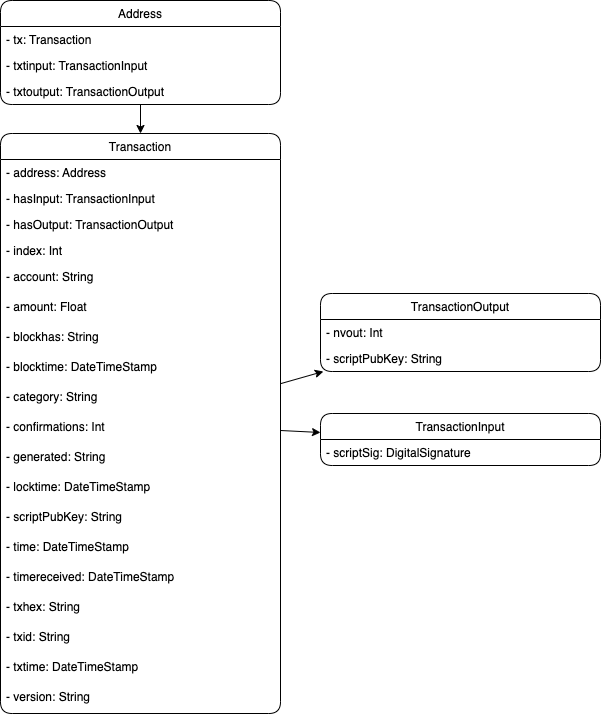

The diagram above was exported from draw.io. Its source (the exported page's mxGraphModel, read from the mxfile embedded in the PNG):
<mxGraphModel dx="1370" dy="-252" grid="0" gridSize="10" guides="1" tooltips="1" connect="1" arrows="1" fold="1" page="1" pageScale="1" pageWidth="850" pageHeight="1100" background="#ffffff" math="0" shadow="0">
  <root>
    <mxCell id="29jAa87hSfuYhij4gdrL-0" />
    <mxCell id="29jAa87hSfuYhij4gdrL-1" parent="29jAa87hSfuYhij4gdrL-0" />
    <mxCell id="V_4jFWZrvhPJ4FtExQOL-0" style="edgeStyle=none;html=1;strokeColor=#000000;curved=1;" edge="1" parent="29jAa87hSfuYhij4gdrL-1" source="V_4jFWZrvhPJ4FtExQOL-1" target="V_4jFWZrvhPJ4FtExQOL-7">
      <mxGeometry relative="1" as="geometry">
        <mxPoint x="260" y="2643" as="targetPoint" />
      </mxGeometry>
    </mxCell>
    <mxCell id="V_4jFWZrvhPJ4FtExQOL-1" value="Address" style="swimlane;fontStyle=0;childLayout=stackLayout;horizontal=1;startSize=26;fillColor=default;horizontalStack=0;resizeParent=1;resizeParentMax=0;resizeLast=0;collapsible=1;marginBottom=0;rounded=1;shadow=0;sketch=0;glass=0;swimlaneFillColor=default;" vertex="1" parent="29jAa87hSfuYhij4gdrL-1">
      <mxGeometry x="120" y="1200" width="280" height="104" as="geometry" />
    </mxCell>
    <mxCell id="V_4jFWZrvhPJ4FtExQOL-2" value="- tx: Transaction" style="text;strokeColor=none;fillColor=none;align=left;verticalAlign=top;spacingLeft=4;spacingRight=4;overflow=hidden;rotatable=0;points=[[0,0.5],[1,0.5]];portConstraint=eastwest;" vertex="1" parent="V_4jFWZrvhPJ4FtExQOL-1">
      <mxGeometry y="26" width="280" height="26" as="geometry" />
    </mxCell>
    <mxCell id="V_4jFWZrvhPJ4FtExQOL-3" value="- txtinput: TransactionInput" style="text;strokeColor=none;fillColor=none;align=left;verticalAlign=top;spacingLeft=4;spacingRight=4;overflow=hidden;rotatable=0;points=[[0,0.5],[1,0.5]];portConstraint=eastwest;" vertex="1" parent="V_4jFWZrvhPJ4FtExQOL-1">
      <mxGeometry y="52" width="280" height="26" as="geometry" />
    </mxCell>
    <mxCell id="V_4jFWZrvhPJ4FtExQOL-4" value="- txtoutput: TransactionOutput" style="text;strokeColor=none;fillColor=none;align=left;verticalAlign=top;spacingLeft=4;spacingRight=4;overflow=hidden;rotatable=0;points=[[0,0.5],[1,0.5]];portConstraint=eastwest;" vertex="1" parent="V_4jFWZrvhPJ4FtExQOL-1">
      <mxGeometry y="78" width="280" height="26" as="geometry" />
    </mxCell>
    <mxCell id="V_4jFWZrvhPJ4FtExQOL-5" style="edgeStyle=none;html=1;strokeColor=#000000;curved=1;" edge="1" parent="29jAa87hSfuYhij4gdrL-1" source="V_4jFWZrvhPJ4FtExQOL-7" target="V_4jFWZrvhPJ4FtExQOL-27">
      <mxGeometry relative="1" as="geometry" />
    </mxCell>
    <mxCell id="V_4jFWZrvhPJ4FtExQOL-6" style="edgeStyle=none;html=1;strokeColor=#000000;curved=1;" edge="1" parent="29jAa87hSfuYhij4gdrL-1" source="V_4jFWZrvhPJ4FtExQOL-7" target="V_4jFWZrvhPJ4FtExQOL-29">
      <mxGeometry relative="1" as="geometry" />
    </mxCell>
    <mxCell id="V_4jFWZrvhPJ4FtExQOL-7" value="Transaction" style="swimlane;fontStyle=0;childLayout=stackLayout;horizontal=1;startSize=26;fillColor=default;horizontalStack=0;resizeParent=1;resizeParentMax=0;resizeLast=0;collapsible=1;marginBottom=0;rounded=1;shadow=0;sketch=0;glass=0;swimlaneFillColor=default;" vertex="1" parent="29jAa87hSfuYhij4gdrL-1">
      <mxGeometry x="120" y="1333" width="280" height="580" as="geometry" />
    </mxCell>
    <mxCell id="V_4jFWZrvhPJ4FtExQOL-8" value="- address: Address" style="text;strokeColor=none;fillColor=none;align=left;verticalAlign=top;spacingLeft=4;spacingRight=4;overflow=hidden;rotatable=0;points=[[0,0.5],[1,0.5]];portConstraint=eastwest;" vertex="1" parent="V_4jFWZrvhPJ4FtExQOL-7">
      <mxGeometry y="26" width="280" height="26" as="geometry" />
    </mxCell>
    <mxCell id="V_4jFWZrvhPJ4FtExQOL-9" value="- hasInput: TransactionInput" style="text;strokeColor=none;fillColor=none;align=left;verticalAlign=top;spacingLeft=4;spacingRight=4;overflow=hidden;rotatable=0;points=[[0,0.5],[1,0.5]];portConstraint=eastwest;" vertex="1" parent="V_4jFWZrvhPJ4FtExQOL-7">
      <mxGeometry y="52" width="280" height="26" as="geometry" />
    </mxCell>
    <mxCell id="V_4jFWZrvhPJ4FtExQOL-10" value="- hasOutput: TransactionOutput" style="text;strokeColor=none;fillColor=none;align=left;verticalAlign=top;spacingLeft=4;spacingRight=4;overflow=hidden;rotatable=0;points=[[0,0.5],[1,0.5]];portConstraint=eastwest;" vertex="1" parent="V_4jFWZrvhPJ4FtExQOL-7">
      <mxGeometry y="78" width="280" height="26" as="geometry" />
    </mxCell>
    <mxCell id="V_4jFWZrvhPJ4FtExQOL-11" value="- index: Int" style="text;strokeColor=none;fillColor=none;align=left;verticalAlign=top;spacingLeft=4;spacingRight=4;overflow=hidden;rotatable=0;points=[[0,0.5],[1,0.5]];portConstraint=eastwest;" vertex="1" parent="V_4jFWZrvhPJ4FtExQOL-7">
      <mxGeometry y="104" width="280" height="26" as="geometry" />
    </mxCell>
    <mxCell id="V_4jFWZrvhPJ4FtExQOL-12" value="- account: String" style="text;strokeColor=none;fillColor=none;align=left;verticalAlign=top;spacingLeft=4;spacingRight=4;overflow=hidden;rotatable=0;points=[[0,0.5],[1,0.5]];portConstraint=eastwest;" vertex="1" parent="V_4jFWZrvhPJ4FtExQOL-7">
      <mxGeometry y="130" width="280" height="30" as="geometry" />
    </mxCell>
    <mxCell id="V_4jFWZrvhPJ4FtExQOL-13" value="- amount: Float" style="text;strokeColor=none;fillColor=none;align=left;verticalAlign=top;spacingLeft=4;spacingRight=4;overflow=hidden;rotatable=0;points=[[0,0.5],[1,0.5]];portConstraint=eastwest;" vertex="1" parent="V_4jFWZrvhPJ4FtExQOL-7">
      <mxGeometry y="160" width="280" height="30" as="geometry" />
    </mxCell>
    <mxCell id="V_4jFWZrvhPJ4FtExQOL-14" value="- blockhas: String" style="text;strokeColor=none;fillColor=none;align=left;verticalAlign=top;spacingLeft=4;spacingRight=4;overflow=hidden;rotatable=0;points=[[0,0.5],[1,0.5]];portConstraint=eastwest;" vertex="1" parent="V_4jFWZrvhPJ4FtExQOL-7">
      <mxGeometry y="190" width="280" height="30" as="geometry" />
    </mxCell>
    <mxCell id="V_4jFWZrvhPJ4FtExQOL-15" value="- blocktime: DateTimeStamp" style="text;strokeColor=none;fillColor=none;align=left;verticalAlign=top;spacingLeft=4;spacingRight=4;overflow=hidden;rotatable=0;points=[[0,0.5],[1,0.5]];portConstraint=eastwest;" vertex="1" parent="V_4jFWZrvhPJ4FtExQOL-7">
      <mxGeometry y="220" width="280" height="30" as="geometry" />
    </mxCell>
    <mxCell id="V_4jFWZrvhPJ4FtExQOL-16" value="- category: String" style="text;strokeColor=none;fillColor=none;align=left;verticalAlign=top;spacingLeft=4;spacingRight=4;overflow=hidden;rotatable=0;points=[[0,0.5],[1,0.5]];portConstraint=eastwest;" vertex="1" parent="V_4jFWZrvhPJ4FtExQOL-7">
      <mxGeometry y="250" width="280" height="30" as="geometry" />
    </mxCell>
    <mxCell id="V_4jFWZrvhPJ4FtExQOL-17" value="- confirmations: Int" style="text;strokeColor=none;fillColor=none;align=left;verticalAlign=top;spacingLeft=4;spacingRight=4;overflow=hidden;rotatable=0;points=[[0,0.5],[1,0.5]];portConstraint=eastwest;" vertex="1" parent="V_4jFWZrvhPJ4FtExQOL-7">
      <mxGeometry y="280" width="280" height="30" as="geometry" />
    </mxCell>
    <mxCell id="V_4jFWZrvhPJ4FtExQOL-18" value="- generated: String" style="text;strokeColor=none;fillColor=none;align=left;verticalAlign=top;spacingLeft=4;spacingRight=4;overflow=hidden;rotatable=0;points=[[0,0.5],[1,0.5]];portConstraint=eastwest;" vertex="1" parent="V_4jFWZrvhPJ4FtExQOL-7">
      <mxGeometry y="310" width="280" height="30" as="geometry" />
    </mxCell>
    <mxCell id="V_4jFWZrvhPJ4FtExQOL-19" value="- locktime: DateTimeStamp" style="text;strokeColor=none;fillColor=none;align=left;verticalAlign=top;spacingLeft=4;spacingRight=4;overflow=hidden;rotatable=0;points=[[0,0.5],[1,0.5]];portConstraint=eastwest;" vertex="1" parent="V_4jFWZrvhPJ4FtExQOL-7">
      <mxGeometry y="340" width="280" height="30" as="geometry" />
    </mxCell>
    <mxCell id="V_4jFWZrvhPJ4FtExQOL-20" value="- scriptPubKey: String" style="text;strokeColor=none;fillColor=none;align=left;verticalAlign=top;spacingLeft=4;spacingRight=4;overflow=hidden;rotatable=0;points=[[0,0.5],[1,0.5]];portConstraint=eastwest;" vertex="1" parent="V_4jFWZrvhPJ4FtExQOL-7">
      <mxGeometry y="370" width="280" height="30" as="geometry" />
    </mxCell>
    <mxCell id="V_4jFWZrvhPJ4FtExQOL-21" value="- time: DateTimeStamp" style="text;strokeColor=none;fillColor=none;align=left;verticalAlign=top;spacingLeft=4;spacingRight=4;overflow=hidden;rotatable=0;points=[[0,0.5],[1,0.5]];portConstraint=eastwest;" vertex="1" parent="V_4jFWZrvhPJ4FtExQOL-7">
      <mxGeometry y="400" width="280" height="30" as="geometry" />
    </mxCell>
    <mxCell id="V_4jFWZrvhPJ4FtExQOL-22" value="- timereceived: DateTimeStamp" style="text;strokeColor=none;fillColor=none;align=left;verticalAlign=top;spacingLeft=4;spacingRight=4;overflow=hidden;rotatable=0;points=[[0,0.5],[1,0.5]];portConstraint=eastwest;" vertex="1" parent="V_4jFWZrvhPJ4FtExQOL-7">
      <mxGeometry y="430" width="280" height="30" as="geometry" />
    </mxCell>
    <mxCell id="V_4jFWZrvhPJ4FtExQOL-23" value="- txhex: String&#10;" style="text;strokeColor=none;fillColor=none;align=left;verticalAlign=top;spacingLeft=4;spacingRight=4;overflow=hidden;rotatable=0;points=[[0,0.5],[1,0.5]];portConstraint=eastwest;" vertex="1" parent="V_4jFWZrvhPJ4FtExQOL-7">
      <mxGeometry y="460" width="280" height="30" as="geometry" />
    </mxCell>
    <mxCell id="V_4jFWZrvhPJ4FtExQOL-24" value="- txid: String" style="text;strokeColor=none;fillColor=none;align=left;verticalAlign=top;spacingLeft=4;spacingRight=4;overflow=hidden;rotatable=0;points=[[0,0.5],[1,0.5]];portConstraint=eastwest;" vertex="1" parent="V_4jFWZrvhPJ4FtExQOL-7">
      <mxGeometry y="490" width="280" height="30" as="geometry" />
    </mxCell>
    <mxCell id="V_4jFWZrvhPJ4FtExQOL-25" value="- txtime: DateTimeStamp" style="text;strokeColor=none;fillColor=none;align=left;verticalAlign=top;spacingLeft=4;spacingRight=4;overflow=hidden;rotatable=0;points=[[0,0.5],[1,0.5]];portConstraint=eastwest;" vertex="1" parent="V_4jFWZrvhPJ4FtExQOL-7">
      <mxGeometry y="520" width="280" height="30" as="geometry" />
    </mxCell>
    <mxCell id="V_4jFWZrvhPJ4FtExQOL-26" value="- version: String" style="text;strokeColor=none;fillColor=none;align=left;verticalAlign=top;spacingLeft=4;spacingRight=4;overflow=hidden;rotatable=0;points=[[0,0.5],[1,0.5]];portConstraint=eastwest;" vertex="1" parent="V_4jFWZrvhPJ4FtExQOL-7">
      <mxGeometry y="550" width="280" height="30" as="geometry" />
    </mxCell>
    <mxCell id="V_4jFWZrvhPJ4FtExQOL-27" value="TransactionInput" style="swimlane;fontStyle=0;childLayout=stackLayout;horizontal=1;startSize=26;fillColor=default;horizontalStack=0;resizeParent=1;resizeParentMax=0;resizeLast=0;collapsible=1;marginBottom=0;rounded=1;shadow=0;sketch=0;glass=0;swimlaneFillColor=default;" vertex="1" parent="29jAa87hSfuYhij4gdrL-1">
      <mxGeometry x="440" y="1613" width="280" height="52" as="geometry" />
    </mxCell>
    <mxCell id="V_4jFWZrvhPJ4FtExQOL-28" value="- scriptSig: DigitalSignature" style="text;strokeColor=none;fillColor=none;align=left;verticalAlign=top;spacingLeft=4;spacingRight=4;overflow=hidden;rotatable=0;points=[[0,0.5],[1,0.5]];portConstraint=eastwest;" vertex="1" parent="V_4jFWZrvhPJ4FtExQOL-27">
      <mxGeometry y="26" width="280" height="26" as="geometry" />
    </mxCell>
    <mxCell id="V_4jFWZrvhPJ4FtExQOL-29" value="TransactionOutput" style="swimlane;fontStyle=0;childLayout=stackLayout;horizontal=1;startSize=26;fillColor=default;horizontalStack=0;resizeParent=1;resizeParentMax=0;resizeLast=0;collapsible=1;marginBottom=0;rounded=1;shadow=0;sketch=0;glass=0;swimlaneFillColor=default;" vertex="1" parent="29jAa87hSfuYhij4gdrL-1">
      <mxGeometry x="440" y="1493" width="280" height="78" as="geometry" />
    </mxCell>
    <mxCell id="V_4jFWZrvhPJ4FtExQOL-30" value="- nvout: Int" style="text;strokeColor=none;fillColor=none;align=left;verticalAlign=top;spacingLeft=4;spacingRight=4;overflow=hidden;rotatable=0;points=[[0,0.5],[1,0.5]];portConstraint=eastwest;" vertex="1" parent="V_4jFWZrvhPJ4FtExQOL-29">
      <mxGeometry y="26" width="280" height="26" as="geometry" />
    </mxCell>
    <mxCell id="V_4jFWZrvhPJ4FtExQOL-31" value="- scriptPubKey: String" style="text;strokeColor=none;fillColor=none;align=left;verticalAlign=top;spacingLeft=4;spacingRight=4;overflow=hidden;rotatable=0;points=[[0,0.5],[1,0.5]];portConstraint=eastwest;" vertex="1" parent="V_4jFWZrvhPJ4FtExQOL-29">
      <mxGeometry y="52" width="280" height="26" as="geometry" />
    </mxCell>
  </root>
</mxGraphModel>